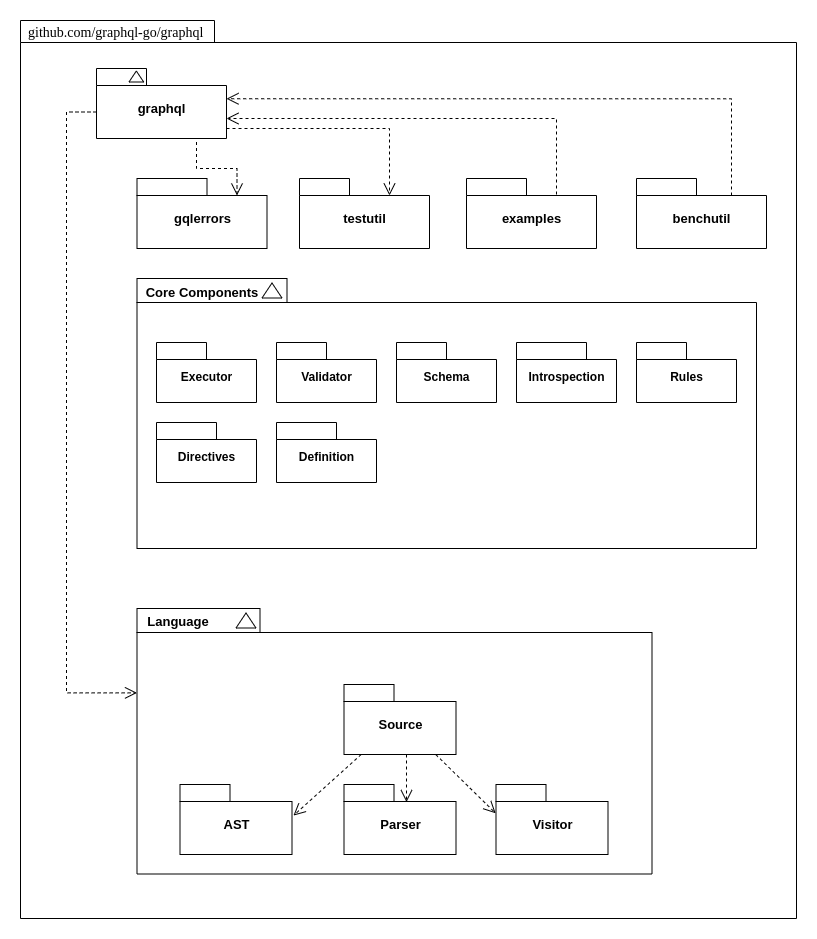

The diagram above was exported from draw.io. Its source (the exported page's mxGraphModel, read from the mxfile embedded in the PNG):
<mxGraphModel dx="794" dy="512" grid="1" gridSize="10" guides="1" tooltips="1" connect="1" arrows="1" fold="1" page="1" pageScale="1" pageWidth="827" pageHeight="1169" background="none" math="0" shadow="0">
  <root>
    <mxCell id="0" />
    <mxCell id="1" parent="0" />
    <mxCell id="6e0c8c40b5770093-72" value="" style="shape=folder;fontStyle=1;spacingTop=10;tabWidth=194;tabHeight=22;tabPosition=left;html=1;rounded=0;shadow=0;comic=0;labelBackgroundColor=none;strokeWidth=1;fillColor=none;fontFamily=Verdana;fontSize=10;align=center;" parent="1" vertex="1">
      <mxGeometry x="324" y="112" width="776" height="898" as="geometry" />
    </mxCell>
    <mxCell id="6e0c8c40b5770093-6" value="" style="group" parent="1" vertex="1" connectable="0">
      <mxGeometry x="400" y="160" width="130" height="70" as="geometry" />
    </mxCell>
    <mxCell id="6e0c8c40b5770093-4" value="&lt;font face=&quot;Helvetica&quot; style=&quot;font-size: 13px;&quot;&gt;graphql&lt;/font&gt;" style="shape=folder;fontStyle=1;spacingTop=10;tabWidth=50;tabHeight=17;tabPosition=left;html=1;rounded=0;shadow=0;comic=0;labelBackgroundColor=none;strokeWidth=1;fontFamily=Verdana;fontSize=10;align=center;" parent="6e0c8c40b5770093-6" vertex="1">
      <mxGeometry width="130" height="70" as="geometry" />
    </mxCell>
    <mxCell id="6e0c8c40b5770093-5" value="" style="triangle;whiteSpace=wrap;html=1;rounded=0;shadow=0;comic=0;labelBackgroundColor=none;strokeWidth=1;fontFamily=Verdana;fontSize=10;align=center;rotation=-90;" parent="6e0c8c40b5770093-6" vertex="1">
      <mxGeometry x="34.33" y="0.6699999999999999" width="11" height="14.67" as="geometry" />
    </mxCell>
    <mxCell id="6e0c8c40b5770093-33" value="" style="shape=folder;fontStyle=1;spacingTop=10;tabWidth=123;tabHeight=24;tabPosition=left;html=1;rounded=0;shadow=0;comic=0;labelBackgroundColor=none;strokeColor=#000000;strokeWidth=1;fillColor=#ffffff;fontFamily=Verdana;fontSize=10;fontColor=#000000;align=center;" parent="1" vertex="1">
      <mxGeometry x="440.5" y="700" width="515" height="265.5" as="geometry" />
    </mxCell>
    <mxCell id="6e0c8c40b5770093-64" style="edgeStyle=elbowEdgeStyle;rounded=0;html=1;entryX=0.559;entryY=0.251;entryPerimeter=0;dashed=1;labelBackgroundColor=none;startFill=0;endArrow=open;endFill=0;endSize=10;fontFamily=Verdana;fontSize=10;" parent="1" source="6e0c8c40b5770093-42" target="6e0c8c40b5770093-44" edge="1">
      <mxGeometry relative="1" as="geometry" />
    </mxCell>
    <mxCell id="6e0c8c40b5770093-65" style="edgeStyle=none;rounded=0;html=1;dashed=1;labelBackgroundColor=none;startFill=0;endArrow=open;endFill=0;endSize=10;fontFamily=Verdana;fontSize=10;entryX=-0.003;entryY=0.411;entryPerimeter=0;" parent="1" source="6e0c8c40b5770093-42" target="6e0c8c40b5770093-45" edge="1">
      <mxGeometry relative="1" as="geometry" />
    </mxCell>
    <mxCell id="6e0c8c40b5770093-66" style="edgeStyle=none;rounded=0;html=1;dashed=1;labelBackgroundColor=none;startFill=0;endArrow=open;endFill=0;endSize=10;fontFamily=Verdana;fontSize=10;entryX=1.013;entryY=0.444;entryPerimeter=0;" parent="1" source="6e0c8c40b5770093-42" target="6e0c8c40b5770093-43" edge="1">
      <mxGeometry relative="1" as="geometry" />
    </mxCell>
    <mxCell id="6e0c8c40b5770093-42" value="Source" style="shape=folder;fontStyle=1;spacingTop=10;tabWidth=50;tabHeight=17;tabPosition=left;html=1;rounded=0;shadow=0;comic=0;labelBackgroundColor=none;strokeColor=#000000;strokeWidth=1;fillColor=#ffffff;fontFamily=Helvetica;fontSize=13;fontColor=#000000;align=center;" parent="1" vertex="1">
      <mxGeometry x="647.5" y="776" width="112" height="70" as="geometry" />
    </mxCell>
    <mxCell id="6e0c8c40b5770093-43" value="AST" style="shape=folder;fontStyle=1;spacingTop=10;tabWidth=50;tabHeight=17;tabPosition=left;html=1;rounded=0;shadow=0;comic=0;labelBackgroundColor=none;strokeColor=#000000;strokeWidth=1;fillColor=#ffffff;fontFamily=Helvetica;fontSize=13;fontColor=#000000;align=center;" parent="1" vertex="1">
      <mxGeometry x="483.5" y="876" width="112" height="70" as="geometry" />
    </mxCell>
    <mxCell id="6e0c8c40b5770093-44" value="Parser" style="shape=folder;fontStyle=1;spacingTop=10;tabWidth=50;tabHeight=17;tabPosition=left;html=1;rounded=0;shadow=0;comic=0;labelBackgroundColor=none;strokeColor=#000000;strokeWidth=1;fillColor=#ffffff;fontFamily=Helvetica;fontSize=13;fontColor=#000000;align=center;" parent="1" vertex="1">
      <mxGeometry x="647.5" y="876" width="112" height="70" as="geometry" />
    </mxCell>
    <mxCell id="6e0c8c40b5770093-45" value="Visitor" style="shape=folder;fontStyle=1;spacingTop=10;tabWidth=50;tabHeight=17;tabPosition=left;html=1;rounded=0;shadow=0;comic=0;labelBackgroundColor=none;strokeColor=#000000;strokeWidth=1;fillColor=#ffffff;fontFamily=Helvetica;fontSize=13;fontColor=#000000;align=center;" parent="1" vertex="1">
      <mxGeometry x="799.5" y="876" width="112" height="70" as="geometry" />
    </mxCell>
    <mxCell id="6e0c8c40b5770093-51" value="" style="triangle;whiteSpace=wrap;html=1;rounded=0;shadow=0;comic=0;labelBackgroundColor=none;strokeColor=#000000;strokeWidth=1;fillColor=#ffffff;fontFamily=Verdana;fontSize=10;fontColor=#000000;align=center;rotation=-90;" parent="1" vertex="1">
      <mxGeometry x="538.5" y="476.5" width="15" height="20" as="geometry" />
    </mxCell>
    <mxCell id="6e0c8c40b5770093-58" style="rounded=0;html=1;dashed=1;labelBackgroundColor=none;startFill=0;endArrow=open;endFill=0;endSize=10;fontFamily=Verdana;fontSize=10;edgeStyle=elbowEdgeStyle;exitX=0;exitY=0;exitDx=0;exitDy=43.5;exitPerimeter=0;entryX=0;entryY=0;entryDx=0;entryDy=84.375;entryPerimeter=0;" parent="1" source="6e0c8c40b5770093-4" target="6e0c8c40b5770093-33" edge="1">
      <mxGeometry relative="1" as="geometry">
        <mxPoint x="487" y="283.5" as="sourcePoint" />
        <mxPoint x="627.02" y="496.0055" as="targetPoint" />
        <Array as="points">
          <mxPoint x="370" y="420" />
        </Array>
      </mxGeometry>
    </mxCell>
    <mxCell id="6e0c8c40b5770093-73" value="github.com/graphql-go/graphql" style="text;html=1;align=left;verticalAlign=top;spacingTop=-4;fontSize=14;fontFamily=Verdana;fontStyle=0" parent="1" vertex="1">
      <mxGeometry x="329.5" y="113.5" width="130" height="20" as="geometry" />
    </mxCell>
    <mxCell id="WGhS01xEocd7z_n4HHXZ-1" value="Package: Language" style="text;html=1;align=center;verticalAlign=middle;whiteSpace=wrap;rounded=0;fontStyle=1;fontSize=13;fontFamily=Helvetica;" parent="1" vertex="1">
      <mxGeometry x="633" y="505" width="140" height="30" as="geometry" />
    </mxCell>
    <mxCell id="gqlerrors-package" value="gqlerrors" style="shape=folder;fontStyle=1;spacingTop=10;tabWidth=70;tabHeight=17;tabPosition=left;html=1;rounded=0;shadow=0;comic=0;labelBackgroundColor=none;strokeColor=#000000;strokeWidth=1;fillColor=#ffffff;fontFamily=Helvetica;fontSize=13;fontColor=#000000;align=center;" parent="1" vertex="1">
      <mxGeometry x="440.5" y="270" width="130" height="70" as="geometry" />
    </mxCell>
    <mxCell id="testutil-package" value="testutil" style="shape=folder;fontStyle=1;spacingTop=10;tabWidth=50;tabHeight=17;tabPosition=left;html=1;rounded=0;shadow=0;comic=0;labelBackgroundColor=none;strokeColor=#000000;strokeWidth=1;fillColor=#ffffff;fontFamily=Helvetica;fontSize=13;fontColor=#000000;align=center;" parent="1" vertex="1">
      <mxGeometry x="603" y="270" width="130" height="70" as="geometry" />
    </mxCell>
    <mxCell id="benchutil-package" value="benchutil" style="shape=folder;fontStyle=1;spacingTop=10;tabWidth=60;tabHeight=17;tabPosition=left;html=1;rounded=0;shadow=0;comic=0;labelBackgroundColor=none;strokeColor=#000000;strokeWidth=1;fillColor=#ffffff;fontFamily=Helvetica;fontSize=13;fontColor=#000000;align=center;" parent="1" vertex="1">
      <mxGeometry x="940" y="270" width="130" height="70" as="geometry" />
    </mxCell>
    <mxCell id="examples-package" value="examples" style="shape=folder;fontStyle=1;spacingTop=10;tabWidth=60;tabHeight=17;tabPosition=left;html=1;rounded=0;shadow=0;comic=0;labelBackgroundColor=none;strokeColor=#000000;strokeWidth=1;fillColor=#ffffff;fontFamily=Helvetica;fontSize=13;fontColor=#000000;align=center;" parent="1" vertex="1">
      <mxGeometry x="770" y="270" width="130" height="70" as="geometry" />
    </mxCell>
    <mxCell id="graphql-components" value="" style="shape=folder;fontStyle=1;spacingTop=10;tabWidth=150;tabHeight=24;tabPosition=left;html=1;rounded=0;shadow=0;comic=0;labelBackgroundColor=none;strokeColor=#000000;strokeWidth=1;fillColor=#ffffff;fontFamily=Verdana;fontSize=10;fontColor=#000000;align=center;" parent="1" vertex="1">
      <mxGeometry x="440.5" y="370" width="619.5" height="270" as="geometry" />
    </mxCell>
    <mxCell id="executor-component" value="Executor" style="shape=folder;fontStyle=1;spacingTop=10;tabWidth=50;tabHeight=17;tabPosition=left;html=1;rounded=0;shadow=0;comic=0;labelBackgroundColor=none;strokeColor=#000000;strokeWidth=1;fillColor=#ffffff;fontFamily=Helvetica;fontSize=12;fontColor=#000000;align=center;" parent="1" vertex="1">
      <mxGeometry x="460" y="434" width="100" height="60" as="geometry" />
    </mxCell>
    <mxCell id="validator-component" value="Validator" style="shape=folder;fontStyle=1;spacingTop=10;tabWidth=50;tabHeight=17;tabPosition=left;html=1;rounded=0;shadow=0;comic=0;labelBackgroundColor=none;strokeColor=#000000;strokeWidth=1;fillColor=#ffffff;fontFamily=Helvetica;fontSize=12;fontColor=#000000;align=center;" parent="1" vertex="1">
      <mxGeometry x="580" y="434" width="100" height="60" as="geometry" />
    </mxCell>
    <mxCell id="schema-component" value="Schema" style="shape=folder;fontStyle=1;spacingTop=10;tabWidth=50;tabHeight=17;tabPosition=left;html=1;rounded=0;shadow=0;comic=0;labelBackgroundColor=none;strokeColor=#000000;strokeWidth=1;fillColor=#ffffff;fontFamily=Helvetica;fontSize=12;fontColor=#000000;align=center;" parent="1" vertex="1">
      <mxGeometry x="700" y="434" width="100" height="60" as="geometry" />
    </mxCell>
    <mxCell id="introspection-component" value="Introspection" style="shape=folder;fontStyle=1;spacingTop=10;tabWidth=70;tabHeight=17;tabPosition=left;html=1;rounded=0;shadow=0;comic=0;labelBackgroundColor=none;strokeColor=#000000;strokeWidth=1;fillColor=#ffffff;fontFamily=Helvetica;fontSize=12;fontColor=#000000;align=center;" parent="1" vertex="1">
      <mxGeometry x="820" y="434" width="100" height="60" as="geometry" />
    </mxCell>
    <mxCell id="rules-component" value="Rules" style="shape=folder;fontStyle=1;spacingTop=10;tabWidth=50;tabHeight=17;tabPosition=left;html=1;rounded=0;shadow=0;comic=0;labelBackgroundColor=none;strokeColor=#000000;strokeWidth=1;fillColor=#ffffff;fontFamily=Helvetica;fontSize=12;fontColor=#000000;align=center;" parent="1" vertex="1">
      <mxGeometry x="940" y="434" width="100" height="60" as="geometry" />
    </mxCell>
    <mxCell id="directives-component" value="Directives" style="shape=folder;fontStyle=1;spacingTop=10;tabWidth=60;tabHeight=17;tabPosition=left;html=1;rounded=0;shadow=0;comic=0;labelBackgroundColor=none;strokeColor=#000000;strokeWidth=1;fillColor=#ffffff;fontFamily=Helvetica;fontSize=12;fontColor=#000000;align=center;" parent="1" vertex="1">
      <mxGeometry x="460" y="514" width="100" height="60" as="geometry" />
    </mxCell>
    <mxCell id="definition-component" value="Definition" style="shape=folder;fontStyle=1;spacingTop=10;tabWidth=60;tabHeight=17;tabPosition=left;html=1;rounded=0;shadow=0;comic=0;labelBackgroundColor=none;strokeColor=#000000;strokeWidth=1;fillColor=#ffffff;fontFamily=Helvetica;fontSize=12;fontColor=#000000;align=center;" parent="1" vertex="1">
      <mxGeometry x="580" y="514" width="100" height="60" as="geometry" />
    </mxCell>
    <mxCell id="graphql-to-gqlerrors" style="edgeStyle=orthogonalEdgeStyle;rounded=0;html=1;dashed=1;labelBackgroundColor=none;startFill=0;endArrow=open;endFill=0;endSize=10;fontFamily=Verdana;fontSize=10;entryX=0;entryY=0;entryDx=100;entryDy=17;entryPerimeter=0;exitX=0.75;exitY=1;exitDx=0;exitDy=0;exitPerimeter=0;" parent="1" source="6e0c8c40b5770093-4" target="gqlerrors-package" edge="1">
      <mxGeometry relative="1" as="geometry">
        <mxPoint x="545.5" y="230" as="sourcePoint" />
        <mxPoint x="580" y="287" as="targetPoint" />
        <Array as="points">
          <mxPoint x="500" y="230" />
          <mxPoint x="500" y="260" />
          <mxPoint x="540" y="260" />
        </Array>
      </mxGeometry>
    </mxCell>
    <mxCell id="graphql-to-testutil" style="edgeStyle=orthogonalEdgeStyle;rounded=0;html=1;dashed=1;labelBackgroundColor=none;startFill=0;endArrow=open;endFill=0;endSize=10;fontFamily=Verdana;fontSize=10;entryX=0;entryY=0;entryDx=90;entryDy=17;entryPerimeter=0;" parent="1" source="6e0c8c40b5770093-4" target="testutil-package" edge="1">
      <mxGeometry relative="1" as="geometry">
        <Array as="points">
          <mxPoint x="693" y="220" />
        </Array>
      </mxGeometry>
    </mxCell>
    <mxCell id="examples-to-graphql" style="edgeStyle=orthogonalEdgeStyle;rounded=0;html=1;dashed=1;labelBackgroundColor=none;startFill=0;endArrow=open;endFill=0;endSize=10;fontFamily=Verdana;fontSize=10;exitX=0;exitY=0;exitDx=95;exitDy=17;exitPerimeter=0;" parent="1" source="examples-package" target="6e0c8c40b5770093-4" edge="1">
      <mxGeometry relative="1" as="geometry">
        <Array as="points">
          <mxPoint x="860" y="287" />
          <mxPoint x="860" y="210" />
        </Array>
      </mxGeometry>
    </mxCell>
    <mxCell id="lyQrDxyZL0CBeTB-ffnB-1" value="Core Components" style="text;html=1;align=center;verticalAlign=middle;whiteSpace=wrap;rounded=0;fontStyle=1;fontSize=13;fontFamily=Helvetica;" parent="1" vertex="1">
      <mxGeometry x="436" y="369" width="140" height="30" as="geometry" />
    </mxCell>
    <mxCell id="lyQrDxyZL0CBeTB-ffnB-2" value="" style="triangle;whiteSpace=wrap;html=1;rounded=0;shadow=0;comic=0;labelBackgroundColor=none;strokeColor=#000000;strokeWidth=1;fillColor=#ffffff;fontFamily=Verdana;fontSize=10;fontColor=#000000;align=center;rotation=-90;" parent="1" vertex="1">
      <mxGeometry x="568" y="372" width="15" height="20" as="geometry" />
    </mxCell>
    <mxCell id="lyQrDxyZL0CBeTB-ffnB-4" style="edgeStyle=orthogonalEdgeStyle;rounded=0;html=1;dashed=1;labelBackgroundColor=none;startFill=0;endArrow=open;endFill=0;endSize=10;fontFamily=Verdana;fontSize=10;exitX=0;exitY=0;exitDx=95;exitDy=17;exitPerimeter=0;entryX=0;entryY=0;entryDx=130;entryDy=30.25;entryPerimeter=0;" parent="1" source="benchutil-package" target="6e0c8c40b5770093-4" edge="1">
      <mxGeometry relative="1" as="geometry">
        <mxPoint x="875" y="245" as="sourcePoint" />
        <mxPoint x="540" y="153" as="targetPoint" />
        <Array as="points">
          <mxPoint x="1035" y="190" />
        </Array>
      </mxGeometry>
    </mxCell>
    <mxCell id="lyQrDxyZL0CBeTB-ffnB-6" value="Language" style="text;html=1;align=center;verticalAlign=middle;whiteSpace=wrap;rounded=0;fontStyle=1;fontSize=13;fontFamily=Helvetica;" parent="1" vertex="1">
      <mxGeometry x="428" y="696" width="108" height="34" as="geometry" />
    </mxCell>
    <mxCell id="lyQrDxyZL0CBeTB-ffnB-7" value="" style="triangle;whiteSpace=wrap;html=1;rounded=0;shadow=0;comic=0;labelBackgroundColor=none;strokeColor=#000000;strokeWidth=1;fillColor=#ffffff;fontFamily=Verdana;fontSize=10;fontColor=#000000;align=center;rotation=-90;" parent="1" vertex="1">
      <mxGeometry x="542" y="702" width="15" height="20" as="geometry" />
    </mxCell>
  </root>
</mxGraphModel>